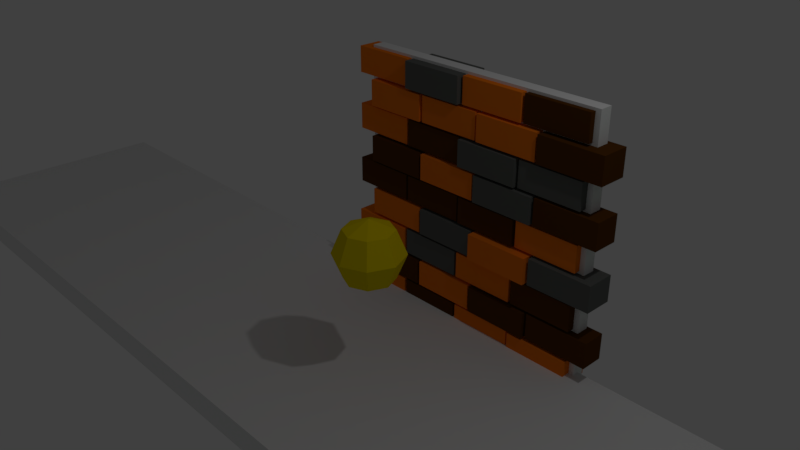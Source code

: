 # Source: Factory_Test_Level.blend  (saved by Blender 2.79.0; exported with 4.5.12 LTS)
import bpy
from mathutils import Matrix  # noqa: F401  (used for matrix-valued properties, if any)

bpy.ops.wm.read_factory_settings(use_empty=True)
scene = bpy.context.scene
scene.name = 'Scene'

# ---- collections
col_collection_1 = bpy.data.collections.new('Collection 1'); scene.collection.children.link(col_collection_1)

# ---- materials (node trees are filled in below, after node groups)
mat_acid = bpy.data.materials.new('Acid')
mat_acid.alpha_threshold = 0.0
mat_acid.use_transparent_shadow = False
mat_acid.diffuse_color = (0.001132, 0.8, 0.2249, 1.0)
mat_acid.roughness = 0.5
mat_acid.line_color = (0.0, 0.0, 0.0, 1.0)
mat_concrete = bpy.data.materials.new('Concrete')
mat_concrete.alpha_threshold = 0.0
mat_concrete.use_transparent_shadow = False
mat_concrete.roughness = 0.5
mat_concrete.line_color = (0.0, 0.0, 0.0, 1.0)
mat_kall_reference = bpy.data.materials.new('Kall Reference')
mat_kall_reference.alpha_threshold = 0.0
mat_kall_reference.use_transparent_shadow = False
mat_kall_reference.diffuse_color = (0.8, 0.6226, 0.0, 1.0)
mat_kall_reference.roughness = 0.5
mat_brick = bpy.data.materials.new('Brick')
mat_brick.alpha_threshold = 0.0
mat_brick.use_transparent_shadow = False
mat_brick.diffuse_color = (0.9114, 0.2042, 0.009209, 1.0)
mat_brick.roughness = 0.5
mat_brick_2 = bpy.data.materials.new('Brick 2')
mat_brick_2.alpha_threshold = 0.0
mat_brick_2.use_transparent_shadow = False
mat_brick_2.diffuse_color = (0.09463, 0.0324, 0.003274, 1.0)
mat_brick_2.roughness = 0.5
mat_brick_3 = bpy.data.materials.new('Brick 3')
mat_brick_3.alpha_threshold = 0.0
mat_brick_3.use_transparent_shadow = False
mat_brick_3.diffuse_color = (0.1203, 0.1237, 0.1169, 1.0)
mat_brick_3.roughness = 0.5

# ---- material node trees

# ---- world
world_world = bpy.data.worlds.new('World'); scene.world = world_world
world_world.color = (0.05088, 0.05088, 0.05088)
world_world.use_sun_shadow = False
world_world.sun_shadow_jitter_overblur = 0.0
world_world.cycles.sampling_method = 'MANUAL'

# ---- cameras
cam_camera = bpy.data.cameras.new('Camera')
cam_camera.clip_end = 100.0
cam_camera.lens = 35.0
cam_camera.sensor_width = 32.0
cam_camera.sensor_height = 18.0
cam_camera.ortho_scale = 7.314
cam_camera.dof.focus_distance = 0.0
cam_camera.dof.aperture_fstop = 128.0

# ---- lights
light_lamp = bpy.data.lights.new('Lamp', 'POINT')
light_lamp.transmission_factor = 0.0
light_lamp.cutoff_distance = 30.0
light_lamp.energy = 100.0
light_lamp.shadow_buffer_clip_start = 1.001
light_lamp.shadow_soft_size = 0.1
light_lamp.shadow_maximum_resolution = 0.006
light_lamp.use_absolute_resolution = True

# ---- meshes
me_cube_004 = bpy.data.meshes.new('Cube.004')
me_cube_004.from_pydata([(1.0, 1.0, -0.9), (1.0, -1.0, -0.9), (-1.0, -1.0, -0.9), (-1.0, 1.0, -0.9), (1.0, 1.0, 0.9), (1.0, -1.0, 0.9), (-1.0, -1.0, 0.9), (-1.0, 1.0, 0.9)], [], [(0, 1, 2, 3), (4, 7, 6, 5), (0, 4, 5, 1), (1, 5, 6, 2), (2, 6, 7, 3), (4, 0, 3, 7)])
me_cube_004.materials.append(mat_acid)
me_cube_004.use_remesh_preserve_volume = False
me_cube_004.use_remesh_preserve_attributes = False
me_cube_004.use_mirror_vertex_groups = False
me_cube_004.update()
me_cube_002 = bpy.data.meshes.new('Cube.002')
me_cube_002.from_pydata([(1.0, 1.0, -1.0), (1.0, -1.0, -1.0), (-1.0, -1.0, -1.0), (-1.0, 1.0, -1.0), (1.0, 1.0, 1.0), (1.0, -1.0, 1.0), (-1.0, -1.0, 1.0), (-1.0, 1.0, 1.0), (1.03, 1.0, -1.0), (1.03, -1.0, -1.0), (1.03, 1.0, 1.0), (1.03, -1.0, 1.0), (1.0, -16.0, -1.0), (1.0, -16.0, 1.0), (1.03, -16.0, -1.0), (1.03, -16.0, 1.0), (1.522, 1.0, -1.0), (1.522, -1.0, -1.0), (3.522, -1.0, -1.0), (3.522, 1.0, -1.0), (1.522, 1.0, 1.0), (1.522, -1.0, 1.0), (3.522, -1.0, 1.0), (3.522, 1.0, 1.0), (1.492, 1.0, -1.0), (1.492, -1.0, -1.0), (1.492, 1.0, 1.0), (1.492, -1.0, 1.0), (1.523, -16.0, -1.0), (1.523, -16.0, 1.0), (1.493, -16.0, -1.0), (1.493, -16.0, 1.0)], [], [(0, 1, 2, 3), (4, 7, 6, 5), (4, 5, 11, 10), (1, 5, 6, 2), (2, 6, 7, 3), (4, 0, 3, 7), (8, 10, 11, 9), (1, 9, 14, 12), (0, 4, 10, 8), (1, 0, 8, 9), (13, 12, 14, 15), (11, 5, 13, 15), (9, 11, 15, 14), (5, 1, 12, 13), (16, 19, 18, 17), (20, 21, 22, 23), (20, 26, 27, 21), (17, 18, 22, 21), (18, 19, 23, 22), (20, 23, 19, 16), (24, 25, 27, 26), (17, 28, 30, 25), (16, 24, 26, 20), (17, 25, 24, 16), (29, 31, 30, 28), (27, 31, 29, 21), (25, 30, 31, 27), (21, 29, 28, 17)])
me_cube_002.materials.append(mat_concrete)
me_cube_002.use_remesh_preserve_volume = False
me_cube_002.use_remesh_preserve_attributes = False
me_cube_002.use_mirror_vertex_groups = False
me_cube_002.update()
me_sphere = bpy.data.meshes.new('Sphere')
me_sphere.from_pydata([(0.0, 0.7071, 0.7071), (0.0, 1.0, -4.371e-08), (0.0, 0.7071, -0.7071), (0.5, 0.5, 0.7071), (0.7071, 0.7071, -4.371e-08), (0.5, 0.5, -0.7071), (0.7071, -8.521e-08, 0.7071), (1.0, -5.541e-08, -4.371e-08), (0.7071, -8.521e-08, -0.7071), (0.5, -0.5, 0.7071), (0.7071, -0.7071, -4.371e-08), (0.5, -0.5, -0.7071), (0.0, -8.742e-08, -1.0), (3.201e-08, -0.7071, 0.7071), (2.213e-09, -1.0, -4.371e-08), (3.201e-08, -0.7071, -0.7071), (-6.182e-08, -1.492e-07, 1.0), (-0.5, -0.5, 0.7071), (-0.7071, -0.7071, -4.371e-08), (-0.5, -0.5, -0.7071), (-0.7071, -8.521e-08, 0.7071), (-1.0, -5.541e-08, -4.371e-08), (-0.7071, -8.521e-08, -0.7071), (-0.5, 0.5, 0.7071), (-0.7071, 0.7071, -4.371e-08), (-0.5, 0.5, -0.7071)], [], [(1, 0, 3, 4), (2, 1, 4, 5), (0, 16, 3), (12, 2, 5), (5, 4, 7, 8), (3, 16, 6), (12, 5, 8), (4, 3, 6, 7), (8, 7, 10, 11), (6, 16, 9), (12, 8, 11), (7, 6, 9, 10), (10, 9, 13, 14), (11, 10, 14, 15), (9, 16, 13), (12, 11, 15), (12, 15, 19), (14, 13, 17, 18), (15, 14, 18, 19), (13, 16, 17), (12, 19, 22), (18, 17, 20, 21), (19, 18, 21, 22), (17, 16, 20), (12, 22, 25), (21, 20, 23, 24), (22, 21, 24, 25), (20, 16, 23), (12, 25, 2), (24, 23, 0, 1), (25, 24, 1, 2), (23, 16, 0)])
me_sphere.materials.append(mat_kall_reference)
me_sphere.use_remesh_preserve_volume = False
me_sphere.use_remesh_preserve_attributes = False
me_sphere.use_mirror_vertex_groups = False
me_sphere.update()
me_cube_001 = bpy.data.meshes.new('Cube.001')
me_cube_001.from_pydata([(-1.0, -0.9094, -1.0), (-1.0, -0.9094, 1.0), (-1.0, 0.8906, -1.0), (-1.0, 0.8906, 1.0), (1.0, -0.9094, -1.0), (1.0, -0.9094, 1.0), (1.0, 0.8906, -1.0), (1.0, 0.8906, 1.0), (-0.4, -1.2, -3.2), (-0.4, -1.2, -1.2), (-0.4, 0.8, -3.2), (-0.4, 0.8, -1.2), (1.6, -1.2, -3.2), (1.6, -1.2, -1.2), (1.6, 0.8, -3.2), (1.6, 0.8, -1.2), (1.08, -1.315, -1.0), (1.08, -1.315, 1.0), (1.08, 1.347, -1.0), (1.08, 1.347, 1.0), (3.08, -1.315, -1.0), (3.08, -1.315, 1.0), (3.08, 1.347, -1.0), (3.08, 1.347, 1.0), (1.68, -1.089, -3.2), (1.68, -1.089, -1.2), (1.68, 0.7106, -3.2), (1.68, 0.7106, -1.2), (3.68, -1.089, -3.2), (3.68, -1.089, -1.2), (3.68, 0.7106, -3.2), (3.68, 0.7106, -1.2), (3.16, -1.0, -1.0), (3.16, -1.0, 1.0), (3.16, 1.0, -1.0), (3.16, 1.0, 1.0), (5.16, -1.0, -1.0), (5.16, -1.0, 1.0), (5.16, 1.0, -1.0), (5.16, 1.0, 1.0), (3.76, -1.189, -3.2), (3.76, -1.189, -1.2), (3.76, 0.7908, -3.2), (3.76, 0.7908, -1.2), (5.76, -1.189, -3.2), (5.76, -1.189, -1.2), (5.76, 0.7908, -3.2), (5.76, 0.7908, -1.2), (5.24, -0.9094, -1.0), (5.24, -0.9094, 1.0), (5.24, 0.8906, -1.0), (5.24, 0.8906, 1.0), (7.24, -0.9094, -1.0), (7.24, -0.9094, 1.0), (7.24, 0.8906, -1.0), (7.24, 0.8906, 1.0), (5.84, -1.311, -3.2), (5.84, -1.311, -1.2), (5.84, 0.8891, -3.2), (5.84, 0.8891, -1.2), (7.84, -1.311, -3.2), (7.84, -1.311, -1.2), (7.84, 0.8891, -3.2), (7.84, 0.8891, -1.2), (-1.0, -0.9094, -5.41), (-1.0, -0.9094, -3.41), (-1.0, 0.8906, -5.41), (-1.0, 0.8906, -3.41), (1.0, -0.9094, -5.41), (1.0, -0.9094, -3.41), (1.0, 0.8906, -5.41), (1.0, 0.8906, -3.41), (-0.4, -1.189, -7.61), (-0.4, -1.189, -5.61), (-0.4, 0.7908, -7.61), (-0.4, 0.7908, -5.61), (1.6, -1.189, -7.61), (1.6, -1.189, -5.61), (1.6, 0.7908, -7.61), (1.6, 0.7908, -5.61), (1.08, -0.9912, -5.41), (1.08, -0.9912, -3.41), (1.08, 0.9888, -5.41), (1.08, 0.9888, -3.41), (3.08, -0.9912, -5.41), (3.08, -0.9912, -3.41), (3.08, 0.9888, -5.41), (3.08, 0.9888, -3.41), (1.68, -1.189, -7.61), (1.68, -1.189, -5.61), (1.68, 0.7908, -7.61), (1.68, 0.7908, -5.61), (3.68, -1.189, -7.61), (3.68, -1.189, -5.61), (3.68, 0.7908, -7.61), (3.68, 0.7908, -5.61), (3.16, -1.315, -5.41), (3.16, -1.315, -3.41), (3.16, 1.347, -5.41), (3.16, 1.347, -3.41), (5.16, -1.315, -5.41), (5.16, -1.315, -3.41), (5.16, 1.347, -5.41), (5.16, 1.347, -3.41), (3.76, -1.311, -7.61), (3.76, -1.311, -5.61), (3.76, 0.8891, -7.61), (3.76, 0.8891, -5.61), (5.76, -1.311, -7.61), (5.76, -1.311, -5.61), (5.76, 0.8891, -7.61), (5.76, 0.8891, -5.61), (5.24, -1.093, -5.41), (5.24, -1.093, -3.41), (5.24, 1.085, -5.41), (5.24, 1.085, -3.41), (7.24, -1.093, -5.41), (7.24, -1.093, -3.41), (7.24, 1.085, -5.41), (7.24, 1.085, -3.41), (5.84, -1.2, -7.61), (5.84, -1.2, -5.61), (5.84, 0.8, -7.61), (5.84, 0.8, -5.61), (7.84, -1.2, -7.61), (7.84, -1.2, -5.61), (7.84, 0.8, -7.61), (7.84, 0.8, -5.61), (-1.0, -0.9912, -9.82), (-1.0, -0.9912, -7.82), (-1.0, 0.9888, -9.82), (-1.0, 0.9888, -7.82), (1.0, -0.9912, -9.82), (1.0, -0.9912, -7.82), (1.0, 0.9888, -9.82), (1.0, 0.9888, -7.82), (-0.4, -1.089, -12.02), (-0.4, -1.089, -10.02), (-0.4, 0.7106, -12.02), (-0.4, 0.7106, -10.02), (1.6, -1.089, -12.02), (1.6, -1.089, -10.02), (1.6, 0.7106, -12.02), (1.6, 0.7106, -10.02), (1.08, -1.0, -9.82), (1.08, -1.0, -7.82), (1.08, 1.0, -9.82), (1.08, 1.0, -7.82), (3.08, -1.0, -9.82), (3.08, -1.0, -7.82), (3.08, 1.0, -9.82), (3.08, 1.0, -7.82), (1.68, -1.2, -12.02), (1.68, -1.2, -10.02), (1.68, 0.8, -12.02), (1.68, 0.8, -10.02), (3.68, -1.2, -12.02), (3.68, -1.2, -10.02), (3.68, 0.8, -12.02), (3.68, 0.8, -10.02), (3.16, -1.091, -9.82), (3.16, -1.091, -7.82), (3.16, 1.109, -9.82), (3.16, 1.109, -7.82), (5.16, -1.091, -9.82), (5.16, -1.091, -7.82), (5.16, 1.109, -9.82), (5.16, 1.109, -7.82), (3.76, -1.581, -12.02), (3.76, -1.581, -10.02), (3.76, 1.081, -12.02), (3.76, 1.081, -10.02), (5.76, -1.581, -12.02), (5.76, -1.581, -10.02), (5.76, 1.081, -12.02), (5.76, 1.081, -10.02), (5.24, -0.9912, -9.82), (5.24, -0.9912, -7.82), (5.24, 0.9888, -9.82), (5.24, 0.9888, -7.82), (7.24, -0.9912, -9.82), (7.24, -0.9912, -7.82), (7.24, 0.9888, -9.82), (7.24, 0.9888, -7.82), (5.84, -1.311, -12.02), (5.84, -1.311, -10.02), (5.84, 0.8891, -12.02), (5.84, 0.8891, -10.02), (7.84, -1.311, -12.02), (7.84, -1.311, -10.02), (7.84, 0.8891, -12.02), (7.84, 0.8891, -10.02), (-1.0, -1.204, -14.23), (-1.0, -1.204, -12.23), (-1.0, 1.216, -14.23), (-1.0, 1.216, -12.23), (1.0, -1.204, -14.23), (1.0, -1.204, -12.23), (1.0, 1.216, -14.23), (1.0, 1.216, -12.23), (-0.4, -1.2, -16.43), (-0.4, -1.2, -14.43), (-0.4, 0.8, -16.43), (-0.4, 0.8, -14.43), (1.6, -1.2, -16.43), (1.6, -1.2, -14.43), (1.6, 0.8, -16.43), (1.6, 0.8, -14.43), (1.08, -1.091, -14.23), (1.08, -1.091, -12.23), (1.08, 1.109, -14.23), (1.08, 1.109, -12.23), (3.08, -1.091, -14.23), (3.08, -1.091, -12.23), (3.08, 1.109, -14.23), (3.08, 1.109, -12.23), (1.68, -1.189, -16.43), (1.68, -1.189, -14.43), (1.68, 0.7908, -16.43), (1.68, 0.7908, -14.43), (3.68, -1.189, -16.43), (3.68, -1.189, -14.43), (3.68, 0.7908, -16.43), (3.68, 0.7908, -14.43), (3.16, -1.093, -14.23), (3.16, -1.093, -12.23), (3.16, 1.085, -14.23), (3.16, 1.085, -12.23), (5.16, -1.093, -14.23), (5.16, -1.093, -12.23), (5.16, 1.085, -14.23), (5.16, 1.085, -12.23), (3.76, -1.311, -16.43), (3.76, -1.311, -14.43), (3.76, 0.8891, -16.43), (3.76, 0.8891, -14.43), (5.76, -1.311, -16.43), (5.76, -1.311, -14.43), (5.76, 0.8891, -16.43), (5.76, 0.8891, -14.43), (5.24, -1.091, -14.23), (5.24, -1.091, -12.23), (5.24, 1.109, -14.23), (5.24, 1.109, -12.23), (7.24, -1.091, -14.23), (7.24, -1.091, -12.23), (7.24, 1.109, -14.23), (7.24, 1.109, -12.23), (5.84, -1.089, -16.43), (5.84, -1.089, -14.43), (5.84, 0.7106, -16.43), (5.84, 0.7106, -14.43), (7.84, -1.089, -16.43), (7.84, -1.089, -14.43), (7.84, 0.7106, -16.43), (7.84, 0.7106, -14.43), (-1.0, -1.091, -18.64), (-1.0, -1.091, -16.64), (-1.0, 1.109, -18.64), (-1.0, 1.109, -16.64), (1.0, -1.091, -18.64), (1.0, -1.091, -16.64), (1.0, 1.109, -18.64), (1.0, 1.109, -16.64), (1.08, -1.091, -18.64), (1.08, -1.091, -16.64), (1.08, 1.109, -18.64), (1.08, 1.109, -16.64), (3.08, -1.091, -18.64), (3.08, -1.091, -16.64), (3.08, 1.109, -18.64), (3.08, 1.109, -16.64), (3.16, -1.091, -18.64), (3.16, -1.091, -16.64), (3.16, 1.109, -18.64), (3.16, 1.109, -16.64), (5.16, -1.091, -18.64), (5.16, -1.091, -16.64), (5.16, 1.109, -18.64), (5.16, 1.109, -16.64), (5.24, -1.204, -18.64), (5.24, -1.204, -16.64), (5.24, 1.216, -18.64), (5.24, 1.216, -16.64), (7.24, -1.204, -18.64), (7.24, -1.204, -16.64), (7.24, 1.216, -18.64), (7.24, 1.216, -16.64)], [], [(0, 1, 3, 2), (2, 3, 7, 6), (6, 7, 5, 4), (4, 5, 1, 0), (2, 6, 4, 0), (7, 3, 1, 5), (8, 9, 11, 10), (10, 11, 15, 14), (14, 15, 13, 12), (12, 13, 9, 8), (10, 14, 12, 8), (15, 11, 9, 13), (16, 17, 19, 18), (18, 19, 23, 22), (22, 23, 21, 20), (20, 21, 17, 16), (18, 22, 20, 16), (23, 19, 17, 21), (24, 25, 27, 26), (26, 27, 31, 30), (30, 31, 29, 28), (28, 29, 25, 24), (26, 30, 28, 24), (31, 27, 25, 29), (32, 33, 35, 34), (34, 35, 39, 38), (38, 39, 37, 36), (36, 37, 33, 32), (34, 38, 36, 32), (39, 35, 33, 37), (40, 41, 43, 42), (42, 43, 47, 46), (46, 47, 45, 44), (44, 45, 41, 40), (42, 46, 44, 40), (47, 43, 41, 45), (48, 49, 51, 50), (50, 51, 55, 54), (54, 55, 53, 52), (52, 53, 49, 48), (50, 54, 52, 48), (55, 51, 49, 53), (56, 57, 59, 58), (58, 59, 63, 62), (62, 63, 61, 60), (60, 61, 57, 56), (58, 62, 60, 56), (63, 59, 57, 61), (64, 65, 67, 66), (66, 67, 71, 70), (70, 71, 69, 68), (68, 69, 65, 64), (66, 70, 68, 64), (71, 67, 65, 69), (72, 73, 75, 74), (74, 75, 79, 78), (78, 79, 77, 76), (76, 77, 73, 72), (74, 78, 76, 72), (79, 75, 73, 77), (80, 81, 83, 82), (82, 83, 87, 86), (86, 87, 85, 84), (84, 85, 81, 80), (82, 86, 84, 80), (87, 83, 81, 85), (88, 89, 91, 90), (90, 91, 95, 94), (94, 95, 93, 92), (92, 93, 89, 88), (90, 94, 92, 88), (95, 91, 89, 93), (96, 97, 99, 98), (98, 99, 103, 102), (102, 103, 101, 100), (100, 101, 97, 96), (98, 102, 100, 96), (103, 99, 97, 101), (104, 105, 107, 106), (106, 107, 111, 110), (110, 111, 109, 108), (108, 109, 105, 104), (106, 110, 108, 104), (111, 107, 105, 109), (112, 113, 115, 114), (114, 115, 119, 118), (118, 119, 117, 116), (116, 117, 113, 112), (114, 118, 116, 112), (119, 115, 113, 117), (120, 121, 123, 122), (122, 123, 127, 126), (126, 127, 125, 124), (124, 125, 121, 120), (122, 126, 124, 120), (127, 123, 121, 125), (128, 129, 131, 130), (130, 131, 135, 134), (134, 135, 133, 132), (132, 133, 129, 128), (130, 134, 132, 128), (135, 131, 129, 133), (136, 137, 139, 138), (138, 139, 143, 142), (142, 143, 141, 140), (140, 141, 137, 136), (138, 142, 140, 136), (143, 139, 137, 141), (144, 145, 147, 146), (146, 147, 151, 150), (150, 151, 149, 148), (148, 149, 145, 144), (146, 150, 148, 144), (151, 147, 145, 149), (152, 153, 155, 154), (154, 155, 159, 158), (158, 159, 157, 156), (156, 157, 153, 152), (154, 158, 156, 152), (159, 155, 153, 157), (160, 161, 163, 162), (162, 163, 167, 166), (166, 167, 165, 164), (164, 165, 161, 160), (162, 166, 164, 160), (167, 163, 161, 165), (168, 169, 171, 170), (170, 171, 175, 174), (174, 175, 173, 172), (172, 173, 169, 168), (170, 174, 172, 168), (175, 171, 169, 173), (176, 177, 179, 178), (178, 179, 183, 182), (182, 183, 181, 180), (180, 181, 177, 176), (178, 182, 180, 176), (183, 179, 177, 181), (184, 185, 187, 186), (186, 187, 191, 190), (190, 191, 189, 188), (188, 189, 185, 184), (186, 190, 188, 184), (191, 187, 185, 189), (192, 193, 195, 194), (194, 195, 199, 198), (198, 199, 197, 196), (196, 197, 193, 192), (194, 198, 196, 192), (199, 195, 193, 197), (200, 201, 203, 202), (202, 203, 207, 206), (206, 207, 205, 204), (204, 205, 201, 200), (202, 206, 204, 200), (207, 203, 201, 205), (208, 209, 211, 210), (210, 211, 215, 214), (214, 215, 213, 212), (212, 213, 209, 208), (210, 214, 212, 208), (215, 211, 209, 213), (216, 217, 219, 218), (218, 219, 223, 222), (222, 223, 221, 220), (220, 221, 217, 216), (218, 222, 220, 216), (223, 219, 217, 221), (224, 225, 227, 226), (226, 227, 231, 230), (230, 231, 229, 228), (228, 229, 225, 224), (226, 230, 228, 224), (231, 227, 225, 229), (232, 233, 235, 234), (234, 235, 239, 238), (238, 239, 237, 236), (236, 237, 233, 232), (234, 238, 236, 232), (239, 235, 233, 237), (240, 241, 243, 242), (242, 243, 247, 246), (246, 247, 245, 244), (244, 245, 241, 240), (242, 246, 244, 240), (247, 243, 241, 245), (248, 249, 251, 250), (250, 251, 255, 254), (254, 255, 253, 252), (252, 253, 249, 248), (250, 254, 252, 248), (255, 251, 249, 253), (256, 257, 259, 258), (258, 259, 263, 262), (262, 263, 261, 260), (260, 261, 257, 256), (258, 262, 260, 256), (263, 259, 257, 261), (264, 265, 267, 266), (266, 267, 271, 270), (270, 271, 269, 268), (268, 269, 265, 264), (266, 270, 268, 264), (271, 267, 265, 269), (272, 273, 275, 274), (274, 275, 279, 278), (278, 279, 277, 276), (276, 277, 273, 272), (274, 278, 276, 272), (279, 275, 273, 277), (280, 281, 283, 282), (282, 283, 287, 286), (286, 287, 285, 284), (284, 285, 281, 280), (282, 286, 284, 280), (287, 283, 281, 285)])
me_cube_001.polygons.foreach_set('material_index', [0, 0, 0, 0, 0, 0, 0, 0, 0, 0, 0, 0, 2, 2, 2, 2, 2, 2, 0, 0, 0, 0, 0, 0, 0, 0, 0, 0, 0, 0, 0, 0, 0, 0, 0, 0, 1, 1, 1, 1, 1, 1, 1, 1, 1, 1, 1, 1, 0, 0, 0, 0, 0, 0, 1, 1, 1, 1, 1, 1, 1, 1, 1, 1, 1, 1, 0, 0, 0, 0, 0, 0, 2, 2, 2, 2, 2, 2, 2, 2, 2, 2, 2, 2, 2, 2, 2, 2, 2, 2, 1, 1, 1, 1, 1, 1, 1, 1, 1, 1, 1, 1, 0, 0, 0, 0, 0, 0, 1, 1, 1, 1, 1, 1, 2, 2, 2, 2, 2, 2, 1, 1, 1, 1, 1, 1, 0, 0, 0, 0, 0, 0, 0, 0, 0, 0, 0, 0, 2, 2, 2, 2, 2, 2, 0, 0, 0, 0, 0, 0, 1, 1, 1, 1, 1, 1, 2, 2, 2, 2, 2, 2, 0, 0, 0, 0, 0, 0, 0, 0, 0, 0, 0, 0, 1, 1, 1, 1, 1, 1, 1, 1, 1, 1, 1, 1, 1, 1, 1, 1, 1, 1, 0, 0, 0, 0, 0, 0, 1, 1, 1, 1, 1, 1, 0, 0, 0, 0, 0, 0, 0, 0, 0, 0, 0, 0])
me_cube_001.materials.append(mat_brick)
me_cube_001.materials.append(mat_brick_2)
me_cube_001.materials.append(mat_brick_3)
me_cube_001.use_remesh_preserve_volume = False
me_cube_001.use_remesh_preserve_attributes = False
me_cube_001.use_mirror_vertex_groups = False
me_cube_001.update()
me_cube = bpy.data.meshes.new('Cube')
me_cube.from_pydata([(1.0, 1.0, -1.0), (1.0, -1.0, -1.0), (-1.0, -1.0, -1.0), (-1.0, 1.0, -1.0), (1.0, 1.0, 1.0), (1.0, -1.0, 1.0), (-1.0, -1.0, 1.0), (-1.0, 1.0, 1.0)], [], [(0, 1, 2, 3), (4, 7, 6, 5), (0, 4, 5, 1), (1, 5, 6, 2), (2, 6, 7, 3), (4, 0, 3, 7)])
me_cube.materials.append(mat_concrete)
me_cube.use_remesh_preserve_volume = False
me_cube.use_remesh_preserve_attributes = False
me_cube.use_mirror_vertex_groups = False
me_cube.update()

# ---- objects
ob_acid = bpy.data.objects.new('Acid', me_cube_004)
ob_floor = bpy.data.objects.new('Floor', me_cube_002)
ob_kall_reference = bpy.data.objects.new('Kall Reference', me_sphere)
ob_bricks = bpy.data.objects.new('Bricks', me_cube_001)
ob_brick_wall_concrete = bpy.data.objects.new('Brick Wall Concrete', me_cube)
ob_lamp = bpy.data.objects.new('Lamp', light_lamp)
ob_camera = bpy.data.objects.new('Camera', cam_camera)

# ---- transforms, parenting, visibility, modifiers, constraints
ob_acid.location = (12.5, 0.0, -5.0)
ob_acid.rotation_euler = (1.571, -0.0, 0.0)
ob_acid.scale = (3.0, 0.2, 20.0)
ob_acid.lock_rotations_4d = False
ob_acid.empty_display_type = 'ARROWS'
ob_acid.lineart.crease_threshold = 0.0
ob_floor.location = (0.0, 0.0, -2.0)
ob_floor.rotation_euler = (1.571, -0.0, 0.0)
ob_floor.scale = (10.0, 0.2, 2.0)
ob_floor.lock_rotations_4d = False
ob_floor.empty_display_type = 'ARROWS'
ob_floor.lineart.crease_threshold = 0.0
ob_kall_reference.location = (0.0, 0.0, 0.0)
ob_kall_reference.scale = (0.5, 0.5, 0.5)
ob_kall_reference.lineart.crease_threshold = 0.0
ob_bricks.location = (-1.7, 2.0, 1.76)
ob_bricks.scale = (0.5, 0.2, 0.2)
ob_bricks.lineart.crease_threshold = 0.0
ob_brick_wall_concrete.location = (0.0, 2.0, 0.0)
ob_brick_wall_concrete.scale = (2.0, 0.1, 2.0)
ob_brick_wall_concrete.lock_rotations_4d = False
ob_brick_wall_concrete.empty_display_type = 'ARROWS'
ob_brick_wall_concrete.lineart.crease_threshold = 0.0
ob_lamp.location = (4.076, 1.005, 5.904)
ob_lamp.rotation_euler = (0.6503, 0.05522, 1.866)
ob_lamp.lock_rotations_4d = False
ob_lamp.empty_display_type = 'ARROWS'
ob_lamp.color = (0.0, 0.0, 0.0, 0.0)
ob_lamp.lineart.crease_threshold = 0.0
ob_camera.location = (7.481, -6.508, 5.344)
ob_camera.rotation_euler = (1.109, 0.0, 0.8149)
ob_camera.lock_rotations_4d = False
ob_camera.empty_display_type = 'ARROWS'
ob_camera.color = (0.0, 0.0, 0.0, 0.0)
ob_camera.display_type = 'WIRE'
ob_camera.lineart.crease_threshold = 0.0

# ---- collection membership
col_collection_1.objects.link(ob_acid)
col_collection_1.objects.link(ob_floor)
col_collection_1.objects.link(ob_kall_reference)
col_collection_1.objects.link(ob_bricks)
col_collection_1.objects.link(ob_brick_wall_concrete)
col_collection_1.objects.link(ob_lamp)
col_collection_1.objects.link(ob_camera)

# ---- scene / render settings (as saved in the file)
scene.camera = ob_camera
scene.frame_start = 1; scene.frame_end = 250; scene.frame_set(1)
scene.render.engine = 'BLENDER_EEVEE_NEXT'
scene.render.resolution_percentage = 50
scene.render.dither_intensity = 0.0
scene.cycles.use_denoising = False
scene.cycles.samples = 128
scene.cycles.sampling_pattern = 'TABULATED_SOBOL'
scene.cycles.use_adaptive_sampling = False
scene.cycles.use_light_tree = False
scene.cycles.blur_glossy = 0.0
scene.cycles.sample_clamp_indirect = 0.0
scene.view_settings.view_transform = 'Standard'
bpy.context.view_layer.update()

